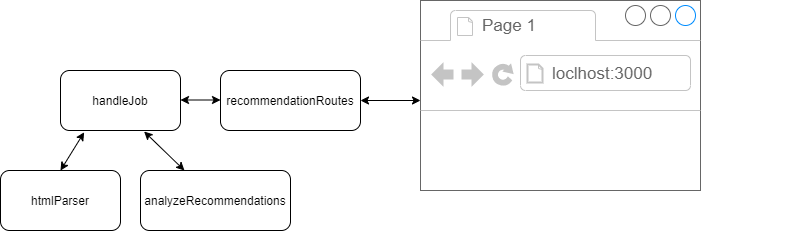

The diagram above was exported from draw.io. Its source (the exported page's mxGraphModel, read from the mxfile embedded in the PNG):
<mxGraphModel dx="1038" dy="580" grid="1" gridSize="10" guides="1" tooltips="1" connect="1" arrows="1" fold="1" page="1" pageScale="1" pageWidth="827" pageHeight="1169" math="0" shadow="0">
  <root>
    <mxCell id="WIyWlLk6GJQsqaUBKTNV-0" />
    <mxCell id="WIyWlLk6GJQsqaUBKTNV-1" parent="WIyWlLk6GJQsqaUBKTNV-0" />
    <mxCell id="Nr9l5buOe-Yw5wk9gCra-0" value="" style="strokeWidth=1;shadow=0;dashed=0;align=center;html=1;shape=mxgraph.mockup.containers.browserWindow;rSize=0;strokeColor=#666666;strokeColor2=#008cff;strokeColor3=#c4c4c4;mainText=,;recursiveResize=0;" vertex="1" parent="WIyWlLk6GJQsqaUBKTNV-1">
      <mxGeometry x="570" y="10" width="280" height="190" as="geometry" />
    </mxCell>
    <mxCell id="Nr9l5buOe-Yw5wk9gCra-1" value="Page 1" style="strokeWidth=1;shadow=0;dashed=0;align=center;html=1;shape=mxgraph.mockup.containers.anchor;fontSize=17;fontColor=#666666;align=left;" vertex="1" parent="Nr9l5buOe-Yw5wk9gCra-0">
      <mxGeometry x="60" y="12" width="110" height="26" as="geometry" />
    </mxCell>
    <mxCell id="Nr9l5buOe-Yw5wk9gCra-2" value="loclhost:3000" style="strokeWidth=1;shadow=0;dashed=0;align=center;html=1;shape=mxgraph.mockup.containers.anchor;rSize=0;fontSize=17;fontColor=#666666;align=left;" vertex="1" parent="Nr9l5buOe-Yw5wk9gCra-0">
      <mxGeometry x="130" y="60" width="250" height="26" as="geometry" />
    </mxCell>
    <mxCell id="Nr9l5buOe-Yw5wk9gCra-7" value="recommendationRoutes" style="rounded=1;whiteSpace=wrap;html=1;" vertex="1" parent="WIyWlLk6GJQsqaUBKTNV-1">
      <mxGeometry x="370" y="80" width="140" height="60" as="geometry" />
    </mxCell>
    <mxCell id="Nr9l5buOe-Yw5wk9gCra-8" value="" style="endArrow=classic;startArrow=classic;html=1;" edge="1" parent="WIyWlLk6GJQsqaUBKTNV-1">
      <mxGeometry width="50" height="50" relative="1" as="geometry">
        <mxPoint x="510" y="110" as="sourcePoint" />
        <mxPoint x="570" y="110" as="targetPoint" />
      </mxGeometry>
    </mxCell>
    <mxCell id="Nr9l5buOe-Yw5wk9gCra-9" value="handleJob" style="rounded=1;whiteSpace=wrap;html=1;" vertex="1" parent="WIyWlLk6GJQsqaUBKTNV-1">
      <mxGeometry x="210" y="80" width="120" height="60" as="geometry" />
    </mxCell>
    <mxCell id="Nr9l5buOe-Yw5wk9gCra-10" value="" style="endArrow=classic;startArrow=classic;html=1;exitX=1;exitY=0.5;exitDx=0;exitDy=0;entryX=0;entryY=0.5;entryDx=0;entryDy=0;" edge="1" parent="WIyWlLk6GJQsqaUBKTNV-1">
      <mxGeometry width="50" height="50" relative="1" as="geometry">
        <mxPoint x="330" y="109.5" as="sourcePoint" />
        <mxPoint x="370" y="109.5" as="targetPoint" />
      </mxGeometry>
    </mxCell>
    <mxCell id="Nr9l5buOe-Yw5wk9gCra-11" value="htmlParser" style="rounded=1;whiteSpace=wrap;html=1;" vertex="1" parent="WIyWlLk6GJQsqaUBKTNV-1">
      <mxGeometry x="150" y="180" width="120" height="60" as="geometry" />
    </mxCell>
    <mxCell id="Nr9l5buOe-Yw5wk9gCra-12" value="analyzeRecommendations" style="rounded=1;whiteSpace=wrap;html=1;" vertex="1" parent="WIyWlLk6GJQsqaUBKTNV-1">
      <mxGeometry x="290" y="180" width="150" height="60" as="geometry" />
    </mxCell>
    <mxCell id="Nr9l5buOe-Yw5wk9gCra-13" value="" style="endArrow=classic;startArrow=classic;html=1;entryX=0.197;entryY=1.03;entryDx=0;entryDy=0;entryPerimeter=0;exitX=0.5;exitY=0;exitDx=0;exitDy=0;" edge="1" parent="WIyWlLk6GJQsqaUBKTNV-1" source="Nr9l5buOe-Yw5wk9gCra-11" target="Nr9l5buOe-Yw5wk9gCra-9">
      <mxGeometry width="50" height="50" relative="1" as="geometry">
        <mxPoint x="390" y="320" as="sourcePoint" />
        <mxPoint x="440" y="270" as="targetPoint" />
      </mxGeometry>
    </mxCell>
    <mxCell id="Nr9l5buOe-Yw5wk9gCra-14" value="" style="endArrow=classic;startArrow=classic;html=1;entryX=0.697;entryY=1.017;entryDx=0;entryDy=0;entryPerimeter=0;" edge="1" parent="WIyWlLk6GJQsqaUBKTNV-1" source="Nr9l5buOe-Yw5wk9gCra-12" target="Nr9l5buOe-Yw5wk9gCra-9">
      <mxGeometry width="50" height="50" relative="1" as="geometry">
        <mxPoint x="140" y="170" as="sourcePoint" />
        <mxPoint x="213.6400000000001" y="121.79999999999995" as="targetPoint" />
      </mxGeometry>
    </mxCell>
  </root>
</mxGraphModel>